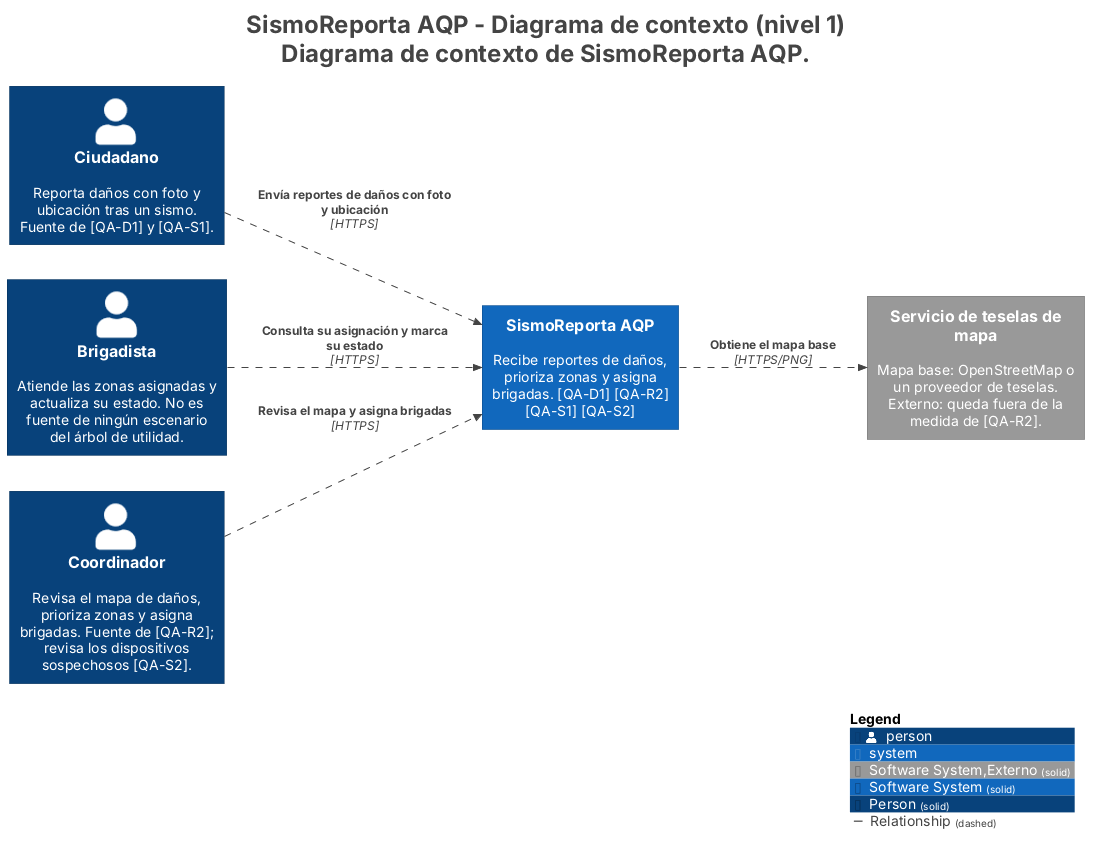

The diagram above was rendered by PlantUML. Its source (embedded in the PNG):
@startuml
title <size:24>SismoReporta AQP - Diagrama de contexto (nivel 1)</size>\n<size:24>Diagrama de contexto de SismoReporta AQP.</size>

set separator none
left to right direction

<style>
  root {
    BackgroundColor: #ffffff
    FontColor: #444444
  }
</style>

!include <C4/C4>
!include <C4/C4_Context>

AddElementTag("Software System,Externo", $bgColor="#999999", $borderColor="#6b6b6b", $fontColor="#ffffff", $sprite="", $shadowing="", $borderStyle="solid")
AddElementTag("Software System", $bgColor="#1168bd", $borderColor="#0b4884", $fontColor="#ffffff", $sprite="", $shadowing="", $borderStyle="solid")
AddElementTag("Person", $bgColor="#08427b", $borderColor="#052e56", $fontColor="#ffffff", $sprite="", $shadowing="", $borderStyle="solid")

AddRelTag("Relationship", $textColor="#444444", $lineColor="#444444", $lineStyle = DashedLine())

Person(Ciudadano, "Ciudadano", $descr="Reporta daños con foto y ubicación tras un sismo. Fuente de [QA-D1] y [QA-S1].", $tags="Person", $link="")
System(Serviciodeteselasdemapa, "Servicio de teselas de mapa", $descr="Mapa base: OpenStreetMap o un proveedor de teselas. Externo: queda fuera de la medida de [QA-R2].", $tags="Software System,Externo", $link="")
Person(Brigadista, "Brigadista", $descr="Atiende las zonas asignadas y actualiza su estado. No es fuente de ningún escenario del árbol de utilidad.", $tags="Person", $link="")
Person(Coordinador, "Coordinador", $descr="Revisa el mapa de daños, prioriza zonas y asigna brigadas. Fuente de [QA-R2]; revisa los dispositivos sospechosos [QA-S2].", $tags="Person", $link="")
System(SismoReportaAQP, "SismoReporta AQP", $descr="Recibe reportes de daños, prioriza zonas y asigna brigadas. [QA-D1] [QA-R2] [QA-S1] [QA-S2]", $tags="Software System", $link="")

Rel(Ciudadano, SismoReportaAQP, "Envía reportes de daños con foto y ubicación", $techn="HTTPS", $tags="Relationship", $link="")
Rel(Brigadista, SismoReportaAQP, "Consulta su asignación y marca su estado", $techn="HTTPS", $tags="Relationship", $link="")
Rel(Coordinador, SismoReportaAQP, "Revisa el mapa y asigna brigadas", $techn="HTTPS", $tags="Relationship", $link="")
Rel(SismoReportaAQP, Serviciodeteselasdemapa, "Obtiene el mapa base", $techn="HTTPS/PNG", $tags="Relationship", $link="")

SHOW_LEGEND(true)
hide stereotypes
@enduml